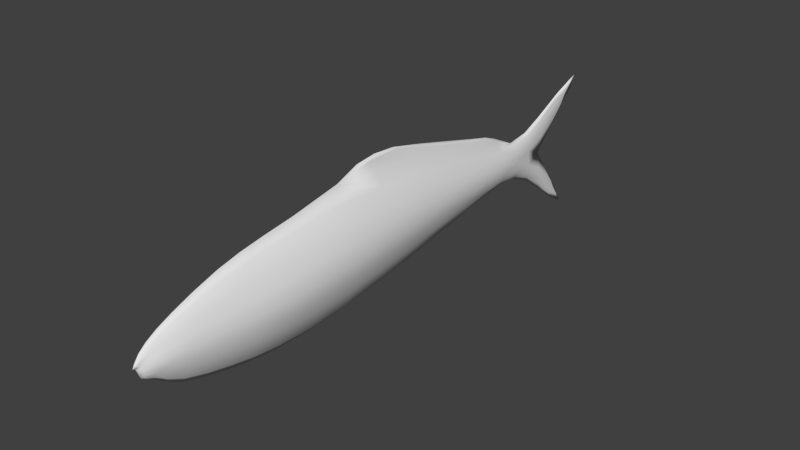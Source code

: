 # Source: ReefFish4.blend  (saved by Blender 3.4.6; exported with 4.5.12 LTS)
import bpy
from mathutils import Matrix  # noqa: F401  (used for matrix-valued properties, if any)

bpy.ops.wm.read_factory_settings(use_empty=True)
scene = bpy.context.scene
scene.name = 'Scene'

# ---- collections
col_collection_1 = bpy.data.collections.new('Collection 1'); scene.collection.children.link(col_collection_1)

# ---- world
world_world = bpy.data.worlds.new('World'); scene.world = world_world
world_world.color = (0.05088, 0.05088, 0.05088)
world_world.use_sun_shadow = False
world_world.sun_shadow_jitter_overblur = 0.0
world_world.cycles.sampling_method = 'NONE'
world_world.cycles.sample_map_resolution = 256

# ---- meshes
me_plane = bpy.data.meshes.new('Plane')
me_plane.from_pydata([(0.8816, 0.8034, 0.1581), (2.453, -0.3694, 0.1064), (3.678, -0.2147, 0.07356), (4.5, -0.3833, 0.04929), (5.183, -0.8899, 0.02499), (5.374, 0.5311, 0.008767), (-0.5385, 0.7783, 0.1396), (-1.482, 0.6592, 0.1086), (-2.178, 0.4909, 0.07911), (-2.729, 0.2955, 0.04809), (-3.007, 0.1391, 0.02152), (-3.009, -0.09374, 0.05749), (-2.729, -0.08014, 0.1512), (-2.178, -0.1177, 0.2344), (-1.482, -0.1463, 0.3158), (-0.5385, -0.1584, 0.3613), (3.67, 0.1536, 0.169), (2.453, 0.2844, 0.2772), (0.8816, -0.09331, 0.3433), (4.455, 0.09144, 0.06615), (0.8816, -0.5869, 0.1366), (-0.5385, -0.6861, 0.1465), (-1.482, -0.6281, 0.1366), (-2.178, -0.5011, 0.1064), (-2.729, -0.3075, 0.06804), (-2.992, -0.1848, 0.02502), (5.18, -0.6169, 0.01874), (4.477, -0.1459, 0.07935), (3.674, -0.02351, 0.1681), (2.453, -0.02272, 0.2646), (4.433, 0.3288, 0.03609), (2.453, 0.5916, 0.1394), (3.666, 0.3306, 0.08673), (-3.027, -0.00269, 0.04861), (-2.729, 0.1077, 0.1312), (-2.178, 0.1866, 0.2071), (-1.482, 0.2565, 0.2878), (-0.5385, 0.3099, 0.3544), (5.621, 0.838, 0.01169), (0.8816, 0.355, 0.3567), (3.695, 0.4673, 0.01633), (2.443, 0.8416, 0.02041), (1.368, 1.136, 0.01089), (0.7946, 1.132, 0.01089), (5.197, 0.682, 0.01169), (5.435, -1.016, 0.02499), (3.348, 0.6209, 0.01633), (-3.087, 0.02267, 0.02152), (0.8816, 0.8034, -0.1581), (2.453, -0.3694, -0.1064), (3.678, -0.2147, -0.07356), (4.5, -0.3833, -0.04929), (5.183, -0.8899, -0.02499), (5.374, 0.5311, -0.008767), (-0.5385, 0.7783, -0.1396), (-1.482, 0.6592, -0.1086), (-2.178, 0.4909, -0.07911), (-2.729, 0.2955, -0.04809), (-3.007, 0.1391, -0.02152), (-3.009, -0.09374, -0.05749), (-2.729, -0.08014, -0.1512), (-2.178, -0.1177, -0.2344), (-1.482, -0.1463, -0.3158), (-0.5385, -0.1584, -0.3613), (3.67, 0.1536, -0.169), (2.453, 0.2844, -0.2772), (0.8816, -0.09331, -0.3433), (4.455, 0.09144, -0.06615), (0.8816, -0.5869, -0.1366), (-0.5385, -0.6861, -0.1465), (-1.482, -0.6281, -0.1366), (-2.178, -0.5011, -0.1064), (-2.729, -0.3075, -0.06804), (-2.992, -0.1848, -0.02502), (5.18, -0.6169, -0.01874), (4.477, -0.1459, -0.07935), (3.674, -0.02351, -0.1681), (2.453, -0.02272, -0.2646), (4.433, 0.3288, -0.03609), (2.453, 0.5916, -0.1394), (3.666, 0.3306, -0.08673), (-3.027, -0.00269, -0.04861), (-2.729, 0.1077, -0.1312), (-2.178, 0.1866, -0.2071), (-1.482, 0.2565, -0.2878), (-0.5385, 0.3099, -0.3544), (5.621, 0.838, -0.01169), (0.8816, 0.355, -0.3567), (3.695, 0.4673, -0.01633), (2.443, 0.8416, -0.02041), (1.368, 1.136, -0.01089), (0.7946, 1.132, -0.01089), (5.197, 0.682, -0.01169), (5.435, -1.016, -0.02499), (3.348, 0.6209, -0.01633), (-3.087, 0.02267, -0.02152), (0.123, -0.6648, 0.144), (0.8816, -0.7215, 0.0), (1.678, 0.7289, 0.1543), (0.8599, 0.9975, 0.05042), (3.139, 0.442, 0.1159), (2.451, 0.7309, 0.06036), (2.453, -0.466, 0.0), (4.082, 0.284, 0.05803), (3.673, 0.4091, 0.03801), (3.679, -0.266, 0.0), (4.782, 0.4623, 0.02071), (4.427, 0.3882, 0.0), (4.505, -0.4427, 0.0), (4.826, -0.3193, 0.04327), (5.358, -0.7967, 0.0), (5.151, -0.5328, 0.0), (5.269, -1.006, 0.0), (5.835, 0.985, 0.0), (5.304, 0.7899, 0.0), (5.367, 0.4699, 0.0), (-1.081, -0.6681, 0.144), (-0.5385, -0.8328, 0.0), (-0.5385, 0.8954, 0.0), (-1.821, -0.5709, 0.1241), (-1.482, -0.7683, 0.0), (-1.482, 0.7599, 0.0), (-2.498, -0.4147, 0.08662), (-2.178, -0.6167, 0.0), (-2.178, 0.5669, 0.0), (-2.888, -0.218, 0.04829), (-2.729, -0.3743, 0.0), (-2.729, 0.3425, 0.0), (-3.031, -0.1822, 0.0), (-2.988, -0.2075, 0.0), (-3.03, 0.1365, 0.0), (0.123, 0.3395, 0.3689), (1.678, -0.04553, 0.3091), (3.141, -0.01775, 0.2156), (4.103, -0.05968, 0.1225), (-1.081, 0.2783, 0.3239), (-1.821, 0.2305, 0.2482), (-2.498, 0.1404, 0.1672), (-2.896, 0.06709, 0.09357), (-3.083, -0.04488, 0.0), (-3.018, -0.04821, 0.05899), (-2.729, 0.01378, 0.1537), (-2.178, 0.03444, 0.2384), (-1.482, 0.0551, 0.3301), (-0.5385, 0.07576, 0.3937), (3.672, 0.06502, 0.1788), (2.453, 0.1309, 0.2937), (0.8816, 0.1309, 0.3817), (4.466, -0.02725, 0.06644), (0.123, -0.1397, 0.3623), (4.851, -0.6161, 0.03731), (5.583, -1.164, 0.0), (-1.081, -0.1578, 0.3444), (-1.821, -0.1306, 0.2783), (-2.498, -0.1025, 0.1901), (-2.892, -0.07053, 0.1097), (-3.057, -0.1135, 0.0), (1.678, -0.4794, 0.1241), (3.142, -0.2752, 0.088), (4.114, -0.2351, 0.06126), (0.8816, -0.3288, 0.2566), (-0.5385, -0.4074, 0.2734), (-1.482, -0.3674, 0.2497), (-2.178, -0.2896, 0.1916), (-2.729, -0.1839, 0.1228), (-3.001, -0.1393, 0.04565), (5.273, -0.8009, 0.02968), (4.488, -0.2646, 0.08145), (3.676, -0.1156, 0.134), (2.453, -0.1862, 0.1991), (1.678, 0.3417, 0.324), (3.14, 0.2121, 0.2232), (4.093, 0.1122, 0.1162), (4.851, 0.1961, 0.0275), (5.667, 0.7561, 0.0), (0.123, 0.8186, 0.1526), (-1.081, 0.7144, 0.1235), (-1.821, 0.5916, 0.09409), (-2.498, 0.3834, 0.06374), (-2.891, 0.2174, 0.03354), (-3.13, -0.009058, 0.0), (4.444, 0.2101, 0.06165), (2.453, 0.438, 0.2231), (3.668, 0.2421, 0.1384), (-3.046, 0.02641, 0.03367), (-2.729, 0.2016, 0.09291), (-2.178, 0.3387, 0.1507), (-1.482, 0.4578, 0.2077), (-0.5385, 0.5441, 0.2632), (5.442, 0.6689, 0.01388), (0.8816, 0.5792, 0.2787), (1.288, 1.18, 0.0), (2.437, 0.8897, 0.0), (3.38, 0.6431, 0.0), (3.019, 0.6903, 0.02143), (3.815, 0.4512, 0.0), (1.824, 1.011, 0.01599), (0.5711, 1.175, 0.0), (1.118, 1.141, 0.01361), (5.42, 0.7444, 0.01461), (5.322, -0.9529, 0.03124), (3.505, 0.5459, 0.02041), (-3.05, 0.07343, 0.0269), (0.123, -0.6648, -0.144), (1.678, 0.7289, -0.1543), (0.8599, 0.9975, -0.05042), (3.139, 0.442, -0.1159), (2.451, 0.7309, -0.06036), (4.082, 0.284, -0.05803), (3.673, 0.4091, -0.03801), (4.782, 0.4623, -0.02071), (4.826, -0.3193, -0.04327), (-1.081, -0.6681, -0.144), (-1.821, -0.5709, -0.1241), (-2.498, -0.4147, -0.08662), (-2.888, -0.218, -0.04829), (0.123, 0.3395, -0.3689), (1.678, -0.04553, -0.3091), (3.141, -0.01775, -0.2156), (4.103, -0.05968, -0.1225), (-1.081, 0.2783, -0.3239), (-1.821, 0.2305, -0.2482), (-2.498, 0.1404, -0.1672), (-2.896, 0.06709, -0.09357), (-3.018, -0.04821, -0.05899), (-2.729, 0.01378, -0.1537), (-2.178, 0.03444, -0.2384), (-1.482, 0.0551, -0.3301), (-0.5385, 0.07576, -0.3937), (3.672, 0.06502, -0.1788), (2.453, 0.1309, -0.2937), (0.8816, 0.1309, -0.3817), (4.466, -0.02725, -0.06644), (0.123, -0.1397, -0.3623), (4.851, -0.6161, -0.03731), (-1.081, -0.1578, -0.3444), (-1.821, -0.1306, -0.2783), (-2.498, -0.1025, -0.1901), (-2.892, -0.07053, -0.1097), (1.678, -0.4794, -0.1241), (3.142, -0.2752, -0.088), (4.114, -0.2351, -0.06126), (0.8816, -0.3288, -0.2566), (-0.5385, -0.4074, -0.2734), (-1.482, -0.3674, -0.2497), (-2.178, -0.2896, -0.1916), (-2.729, -0.1839, -0.1228), (-3.001, -0.1393, -0.04565), (5.273, -0.8009, -0.02968), (4.488, -0.2646, -0.08145), (3.676, -0.1156, -0.134), (2.453, -0.1862, -0.1991), (1.678, 0.3417, -0.324), (3.14, 0.2121, -0.2232), (4.093, 0.1122, -0.1162), (4.851, 0.1961, -0.0275), (0.123, 0.8186, -0.1526), (-1.081, 0.7144, -0.1235), (-1.821, 0.5916, -0.09409), (-2.498, 0.3834, -0.06374), (-2.891, 0.2174, -0.03354), (4.444, 0.2101, -0.06165), (2.453, 0.438, -0.2231), (3.668, 0.2421, -0.1384), (-3.046, 0.02641, -0.03367), (-2.729, 0.2016, -0.09291), (-2.178, 0.3387, -0.1507), (-1.482, 0.4578, -0.2077), (-0.5385, 0.5441, -0.2632), (5.442, 0.6689, -0.01388), (0.8816, 0.5792, -0.2787), (3.019, 0.6903, -0.02143), (1.824, 1.011, -0.01599), (1.118, 1.141, -0.01361), (5.42, 0.7444, -0.01461), (5.322, -0.9529, -0.03124), (3.505, 0.5459, -0.02041), (-3.05, 0.07343, -0.0269), (1.627, 0.9409, 0.04663), (3.189, 0.5495, 0.04941), (0.123, 0.09987, 0.4011), (1.678, 0.1481, 0.3433), (3.14, 0.09718, 0.2373), (4.098, 0.02625, 0.1209), (-1.081, 0.06027, 0.3674), (-1.821, 0.04993, 0.2858), (-2.498, 0.01894, 0.1928), (-2.894, -0.001722, 0.1122), (0.123, -0.3908, 0.2706), (4.907, -0.5211, 0.05777), (-1.081, -0.3944, 0.2661), (-1.821, -0.331, 0.2247), (-2.498, -0.2413, 0.1558), (-2.89, -0.1418, 0.08778), (1.678, -0.2508, 0.2324), (3.141, -0.1396, 0.1639), (4.109, -0.1465, 0.1072), (1.678, 0.5353, 0.2586), (3.139, 0.3271, 0.1803), (4.088, 0.1981, 0.09852), (4.894, 0.3663, 0.03079), (0.123, 0.579, 0.281), (-1.081, 0.4964, 0.2354), (-1.821, 0.4111, 0.1797), (-2.498, 0.2619, 0.1215), (-2.921, 0.1311, 0.05988), (0.123, -0.8076, 0.0), (1.678, -0.5995, 0.0), (0.196, 1.031, 0.0), (1.627, 0.9409, -0.04663), (3.142, -0.3464, 0.0), (3.189, 0.5495, -0.04941), (4.117, -0.2798, 0.0), (4.039, 0.338, 0.0), (4.878, -0.7022, 1.164e-10), (4.803, 0.5464, 1.164e-10), (4.82, -0.07342, 0.0), (5.504, -1.15, 0.0), (5.2, -0.6165, 0.0), (5.665, 0.9278, 0.0), (5.389, 0.5076, 0.0), (-1.081, -0.8142, 0.0), (-1.081, 0.8235, 0.0), (-1.821, -0.7007, 0.0), (-1.821, 0.6819, 0.0), (-2.498, -0.51, 0.0), (-2.498, 0.4441, 0.0), (-2.887, -0.2574, 0.0), (-2.897, 0.2455, 2.328e-10), (-2.997, -0.196, 0.0), (-3.101, 0.04394, 0.0), (0.123, 0.09987, -0.4011), (1.678, 0.1481, -0.3433), (3.14, 0.09718, -0.2373), (4.098, 0.02625, -0.1209), (-1.081, 0.06027, -0.3674), (-1.821, 0.04993, -0.2858), (-2.498, 0.01894, -0.1928), (-2.894, -0.001722, -0.1122), (-3.07, -0.07921, 0.0), (0.123, -0.3908, -0.2706), (4.907, -0.5211, -0.05777), (5.453, -0.9724, 1.164e-10), (-1.081, -0.3944, -0.2661), (-1.821, -0.331, -0.2247), (-2.498, -0.2413, -0.1558), (-2.89, -0.1418, -0.08778), (-3.044, -0.1479, 0.0), (1.678, -0.2508, -0.2324), (3.141, -0.1396, -0.1639), (4.109, -0.1465, -0.1072), (1.678, 0.5353, -0.2586), (3.139, 0.3271, -0.1803), (4.088, 0.1981, -0.09852), (4.894, 0.3663, -0.03079), (5.723, 0.8627, 0.0), (0.123, 0.579, -0.281), (-1.081, 0.4964, -0.2354), (-1.821, 0.4111, -0.1797), (-2.498, 0.2619, -0.1215), (-2.921, 0.1311, -0.05988), (-3.101, -0.01876, 2.328e-10), (0.9087, 1.211, 0.0), (1.816, 1.053, 0.0), (3.007, 0.7374, 0.0), (3.61, 0.5514, 0.0)], [], [(0, 175, 301, 190), (0, 190, 297, 98), (0, 98, 278, 99), (0, 99, 308, 175), (1, 169, 294, 157), (1, 157, 307, 102), (1, 102, 310, 158), (1, 158, 295, 169), (2, 168, 295, 158), (2, 158, 310, 105), (2, 105, 312, 159), (2, 159, 296, 168), (3, 167, 296, 159), (3, 159, 312, 108), (3, 108, 314, 150), (3, 150, 289, 167), (4, 200, 289, 150), (4, 150, 314, 112), (4, 112, 317, 200), (5, 189, 300, 173), (5, 173, 316, 115), (5, 115, 320, 174), (5, 174, 355, 189), (6, 188, 301, 175), (6, 175, 308, 118), (6, 118, 322, 176), (6, 176, 302, 188), (7, 187, 302, 176), (7, 176, 322, 121), (7, 121, 324, 177), (7, 177, 303, 187), (8, 186, 303, 177), (8, 177, 324, 124), (8, 124, 326, 178), (8, 178, 304, 186), (9, 185, 304, 178), (9, 178, 326, 127), (9, 127, 328, 179), (9, 179, 305, 185), (10, 202, 305, 179), (10, 179, 328, 130), (10, 130, 330, 202), (11, 165, 293, 155), (11, 155, 287, 140), (11, 140, 339, 156), (11, 156, 347, 165), (12, 164, 292, 154), (12, 154, 286, 141), (12, 141, 287, 155), (12, 155, 293, 164), (13, 163, 291, 153), (13, 153, 285, 142), (13, 142, 286, 154), (13, 154, 292, 163), (14, 162, 290, 152), (14, 152, 284, 143), (14, 143, 285, 153), (14, 153, 291, 162), (15, 161, 288, 149), (15, 149, 280, 144), (15, 144, 284, 152), (15, 152, 290, 161), (16, 183, 298, 171), (16, 171, 282, 145), (16, 145, 283, 172), (16, 172, 299, 183), (17, 182, 297, 170), (17, 170, 281, 146), (17, 146, 282, 171), (17, 171, 298, 182), (18, 149, 288, 160), (18, 160, 294, 132), (18, 132, 281, 147), (18, 147, 280, 149), (19, 181, 299, 172), (19, 172, 283, 148), (19, 148, 316, 173), (19, 173, 300, 181), (20, 96, 306, 97), (20, 97, 307, 157), (20, 157, 294, 160), (20, 160, 288, 96), (21, 117, 306, 96), (21, 96, 288, 161), (21, 161, 290, 116), (21, 116, 321, 117), (22, 120, 321, 116), (22, 116, 290, 162), (22, 162, 291, 119), (22, 119, 323, 120), (23, 123, 323, 119), (23, 119, 291, 163), (23, 163, 292, 122), (23, 122, 325, 123), (24, 126, 325, 122), (24, 122, 292, 164), (24, 164, 293, 125), (24, 125, 327, 126), (25, 129, 327, 125), (25, 125, 293, 165), (25, 165, 347, 128), (25, 128, 329, 129), (26, 111, 316, 109), (26, 109, 289, 166), (26, 166, 342, 110), (26, 110, 318, 111), (27, 148, 283, 134), (27, 134, 296, 167), (27, 167, 289, 109), (27, 109, 316, 148), (28, 145, 282, 133), (28, 133, 295, 168), (28, 168, 296, 134), (28, 134, 283, 145), (29, 146, 281, 132), (29, 132, 294, 169), (29, 169, 295, 133), (29, 133, 282, 146), (30, 107, 313, 103), (30, 103, 299, 181), (30, 181, 300, 106), (30, 106, 315, 107), (31, 101, 278, 98), (31, 98, 297, 182), (31, 182, 298, 100), (31, 100, 279, 101), (32, 104, 279, 100), (32, 100, 298, 183), (32, 183, 299, 103), (32, 103, 313, 104), (33, 140, 287, 138), (33, 138, 305, 184), (33, 184, 361, 139), (33, 139, 339, 140), (34, 141, 286, 137), (34, 137, 304, 185), (34, 185, 305, 138), (34, 138, 287, 141), (35, 142, 285, 136), (35, 136, 303, 186), (35, 186, 304, 137), (35, 137, 286, 142), (36, 143, 284, 135), (36, 135, 302, 187), (36, 187, 303, 136), (36, 136, 285, 143), (37, 144, 280, 131), (37, 131, 301, 188), (37, 188, 302, 135), (37, 135, 284, 144), (38, 199, 300, 189), (38, 189, 355, 113), (38, 113, 319, 199), (39, 131, 280, 147), (39, 147, 281, 170), (39, 170, 297, 190), (39, 190, 301, 131), (40, 201, 279, 104), (40, 104, 313, 195), (40, 195, 365, 201), (41, 196, 278, 101), (41, 101, 279, 194), (41, 194, 364, 192), (41, 192, 363, 196), (42, 198, 278, 196), (42, 196, 363, 191), (42, 191, 362, 198), (43, 197, 308, 99), (43, 99, 278, 198), (43, 198, 362, 197), (44, 114, 315, 106), (44, 106, 300, 199), (44, 199, 319, 114), (45, 151, 342, 166), (45, 166, 289, 200), (45, 200, 317, 151), (46, 193, 364, 194), (46, 194, 279, 201), (46, 201, 365, 193), (47, 180, 361, 184), (47, 184, 305, 202), (47, 202, 330, 180), (48, 270, 356, 256), (48, 256, 308, 205), (48, 205, 309, 204), (48, 204, 351, 270), (49, 239, 348, 251), (49, 251, 349, 240), (49, 240, 310, 102), (49, 102, 307, 239), (50, 240, 349, 250), (50, 250, 350, 241), (50, 241, 312, 105), (50, 105, 310, 240), (51, 241, 350, 249), (51, 249, 341, 234), (51, 234, 314, 108), (51, 108, 312, 241), (52, 234, 341, 275), (52, 275, 317, 112), (52, 112, 314, 234), (53, 255, 354, 269), (53, 269, 355, 174), (53, 174, 320, 115), (53, 115, 316, 255), (54, 256, 356, 268), (54, 268, 357, 257), (54, 257, 322, 118), (54, 118, 308, 256), (55, 257, 357, 267), (55, 267, 358, 258), (55, 258, 324, 121), (55, 121, 322, 257), (56, 258, 358, 266), (56, 266, 359, 259), (56, 259, 326, 124), (56, 124, 324, 258), (57, 259, 359, 265), (57, 265, 360, 260), (57, 260, 328, 127), (57, 127, 326, 259), (58, 260, 360, 277), (58, 277, 330, 130), (58, 130, 328, 260), (59, 238, 346, 247), (59, 247, 347, 156), (59, 156, 339, 224), (59, 224, 338, 238), (60, 237, 345, 246), (60, 246, 346, 238), (60, 238, 338, 225), (60, 225, 337, 237), (61, 236, 344, 245), (61, 245, 345, 237), (61, 237, 337, 226), (61, 226, 336, 236), (62, 235, 343, 244), (62, 244, 344, 236), (62, 236, 336, 227), (62, 227, 335, 235), (63, 233, 340, 243), (63, 243, 343, 235), (63, 235, 335, 228), (63, 228, 331, 233), (64, 253, 352, 263), (64, 263, 353, 254), (64, 254, 334, 229), (64, 229, 333, 253), (65, 252, 351, 262), (65, 262, 352, 253), (65, 253, 333, 230), (65, 230, 332, 252), (66, 242, 340, 233), (66, 233, 331, 231), (66, 231, 332, 217), (66, 217, 348, 242), (67, 254, 353, 261), (67, 261, 354, 255), (67, 255, 316, 232), (67, 232, 334, 254), (68, 97, 306, 203), (68, 203, 340, 242), (68, 242, 348, 239), (68, 239, 307, 97), (69, 203, 306, 117), (69, 117, 321, 212), (69, 212, 343, 243), (69, 243, 340, 203), (70, 212, 321, 120), (70, 120, 323, 213), (70, 213, 344, 244), (70, 244, 343, 212), (71, 213, 323, 123), (71, 123, 325, 214), (71, 214, 345, 245), (71, 245, 344, 213), (72, 214, 325, 126), (72, 126, 327, 215), (72, 215, 346, 246), (72, 246, 345, 214), (73, 215, 327, 129), (73, 129, 329, 128), (73, 128, 347, 247), (73, 247, 346, 215), (74, 211, 316, 111), (74, 111, 318, 110), (74, 110, 342, 248), (74, 248, 341, 211), (75, 219, 334, 232), (75, 232, 316, 211), (75, 211, 341, 249), (75, 249, 350, 219), (76, 218, 333, 229), (76, 229, 334, 219), (76, 219, 350, 250), (76, 250, 349, 218), (77, 217, 332, 230), (77, 230, 333, 218), (77, 218, 349, 251), (77, 251, 348, 217), (78, 208, 313, 107), (78, 107, 315, 210), (78, 210, 354, 261), (78, 261, 353, 208), (79, 204, 309, 207), (79, 207, 311, 206), (79, 206, 352, 262), (79, 262, 351, 204), (80, 206, 311, 209), (80, 209, 313, 208), (80, 208, 353, 263), (80, 263, 352, 206), (81, 223, 338, 224), (81, 224, 339, 139), (81, 139, 361, 264), (81, 264, 360, 223), (82, 222, 337, 225), (82, 225, 338, 223), (82, 223, 360, 265), (82, 265, 359, 222), (83, 221, 336, 226), (83, 226, 337, 222), (83, 222, 359, 266), (83, 266, 358, 221), (84, 220, 335, 227), (84, 227, 336, 221), (84, 221, 358, 267), (84, 267, 357, 220), (85, 216, 331, 228), (85, 228, 335, 220), (85, 220, 357, 268), (85, 268, 356, 216), (86, 269, 354, 274), (86, 274, 319, 113), (86, 113, 355, 269), (87, 231, 331, 216), (87, 216, 356, 270), (87, 270, 351, 252), (87, 252, 332, 231), (88, 209, 311, 276), (88, 276, 365, 195), (88, 195, 313, 209), (89, 207, 309, 272), (89, 272, 363, 192), (89, 192, 364, 271), (89, 271, 311, 207), (90, 272, 309, 273), (90, 273, 362, 191), (90, 191, 363, 272), (91, 205, 308, 197), (91, 197, 362, 273), (91, 273, 309, 205), (92, 210, 315, 114), (92, 114, 319, 274), (92, 274, 354, 210), (93, 248, 342, 151), (93, 151, 317, 275), (93, 275, 341, 248), (94, 271, 364, 193), (94, 193, 365, 276), (94, 276, 311, 271), (95, 264, 361, 180), (95, 180, 330, 277), (95, 277, 360, 264)])
me_plane.polygons.foreach_set('use_smooth', [True] * 364)
_uv = me_plane.uv_layers.new(name='UVMap')
_uv.uv.foreach_set('vector', [0.4254, 0.6863, 0.3532, 0.6852, 0.3544, 0.6593, 0.4262, 0.662, 0.4254, 0.6863, 0.4262, 0.662, 0.502, 0.6609, 0.5015, 0.6821, 0.4254, 0.6863, 0.5015, 0.6821, 0.4962, 0.7051, 0.4226, 0.7077, 0.4254, 0.6863, 0.4226, 0.7077, 0.3389, 0.716, 0.3532, 0.6852, 0.581, 0.5723, 0.5794, 0.592, 0.5058, 0.5821, 0.5074, 0.5579, 0.581, 0.5723, 0.5074, 0.5579, 0.5093, 0.5321, 0.5827, 0.5512, 0.581, 0.5723, 0.5827, 0.5512, 0.6479, 0.5692, 0.6465, 0.5852, 0.581, 0.5723, 0.6465, 0.5852, 0.6451, 0.6001, 0.5794, 0.592, 0.6977, 0.5943, 0.6966, 0.6057, 0.6451, 0.6001, 0.6465, 0.5852, 0.6977, 0.5943, 0.6465, 0.5852, 0.6479, 0.5692, 0.6989, 0.5822, 0.6977, 0.5943, 0.6989, 0.5822, 0.7414, 0.5851, 0.7401, 0.5957, 0.6977, 0.5943, 0.7401, 0.5957, 0.7388, 0.6057, 0.6966, 0.6057, 0.7788, 0.5852, 0.7766, 0.5974, 0.7388, 0.6057, 0.7401, 0.5957, 0.7788, 0.5852, 0.7401, 0.5957, 0.7414, 0.5851, 0.781, 0.5726, 0.7788, 0.5852, 0.781, 0.5726, 0.8217, 0.5505, 0.8148, 0.5668, 0.7788, 0.5852, 0.8148, 0.5668, 0.8193, 0.5769, 0.7766, 0.5974, 0.8491, 0.5447, 0.8629, 0.5405, 0.8193, 0.5769, 0.8148, 0.5668, 0.8491, 0.5447, 0.8148, 0.5668, 0.8217, 0.5505, 0.8676, 0.5245, 0.8491, 0.5447, 0.8676, 0.5245, 0.9012, 0.5072, 0.8629, 0.5405, 0.8574, 0.6796, 0.863, 0.6931, 0.8121, 0.6612, 0.8089, 0.6445, 0.8574, 0.6796, 0.8089, 0.6445, 0.8274, 0.6222, 0.857, 0.6679, 0.8574, 0.6796, 0.857, 0.6679, 0.9073, 0.7185, 0.9111, 0.7259, 0.8574, 0.6796, 0.9111, 0.7259, 0.9148, 0.7332, 0.863, 0.6931, 0.2904, 0.6789, 0.292, 0.6537, 0.3544, 0.6593, 0.3532, 0.6852, 0.2904, 0.6789, 0.3532, 0.6852, 0.3389, 0.716, 0.2887, 0.7048, 0.2904, 0.6789, 0.2887, 0.7048, 0.2371, 0.6946, 0.239, 0.6707, 0.2904, 0.6789, 0.239, 0.6707, 0.2408, 0.6473, 0.292, 0.6537, 0.2008, 0.6635, 0.2027, 0.642, 0.2408, 0.6473, 0.239, 0.6707, 0.2008, 0.6635, 0.239, 0.6707, 0.2371, 0.6946, 0.1988, 0.6854, 0.2008, 0.6635, 0.1988, 0.6854, 0.1666, 0.6746, 0.1686, 0.6551, 0.2008, 0.6635, 0.1686, 0.6551, 0.1705, 0.636, 0.2027, 0.642, 0.1349, 0.6435, 0.1367, 0.6274, 0.1705, 0.636, 0.1686, 0.6551, 0.1349, 0.6435, 0.1686, 0.6551, 0.1666, 0.6746, 0.133, 0.6599, 0.1349, 0.6435, 0.133, 0.6599, 0.103, 0.6444, 0.1047, 0.6313, 0.1349, 0.6435, 0.1047, 0.6313, 0.1063, 0.6184, 0.1367, 0.6274, 0.08303, 0.6215, 0.08444, 0.6116, 0.1063, 0.6184, 0.1047, 0.6313, 0.08303, 0.6215, 0.1047, 0.6313, 0.103, 0.6444, 0.08155, 0.6315, 0.08303, 0.6215, 0.08155, 0.6315, 0.06563, 0.6189, 0.06781, 0.613, 0.08303, 0.6215, 0.06781, 0.613, 0.06616, 0.6039, 0.08444, 0.6116, 0.0571, 0.6047, 0.05356, 0.5979, 0.06616, 0.6039, 0.06781, 0.613, 0.0571, 0.6047, 0.06781, 0.613, 0.06563, 0.6189, 0.05226, 0.6043, 0.0571, 0.6047, 0.05226, 0.6043, 0.04362, 0.5919, 0.05356, 0.5979, 0.05873, 0.5812, 0.05927, 0.5767, 0.07078, 0.5768, 0.07098, 0.5839, 0.05873, 0.5812, 0.07098, 0.5839, 0.07061, 0.5905, 0.05786, 0.5857, 0.05873, 0.5812, 0.05786, 0.5857, 0.04673, 0.5794, 0.04831, 0.5771, 0.05873, 0.5812, 0.04831, 0.5771, 0.04991, 0.5747, 0.05927, 0.5767, 0.08691, 0.5836, 0.08663, 0.5733, 0.1089, 0.5685, 0.109, 0.5823, 0.08691, 0.5836, 0.109, 0.5823, 0.1086, 0.5941, 0.08662, 0.5927, 0.08691, 0.5836, 0.08662, 0.5927, 0.07061, 0.5905, 0.07098, 0.5839, 0.08691, 0.5836, 0.07098, 0.5839, 0.07078, 0.5768, 0.08663, 0.5733, 0.1397, 0.582, 0.1398, 0.5649, 0.174, 0.562, 0.1739, 0.582, 0.1397, 0.582, 0.1739, 0.582, 0.1733, 0.5996, 0.1392, 0.5968, 0.1397, 0.582, 0.1392, 0.5968, 0.1086, 0.5941, 0.109, 0.5823, 0.1397, 0.582, 0.109, 0.5823, 0.1089, 0.5685, 0.1398, 0.5649, 0.2062, 0.5817, 0.2065, 0.5596, 0.2447, 0.5582, 0.2442, 0.5819, 0.2062, 0.5817, 0.2442, 0.5819, 0.2435, 0.6033, 0.2056, 0.6013, 0.2062, 0.5817, 0.2056, 0.6013, 0.1733, 0.5996, 0.1739, 0.582, 0.2062, 0.5817, 0.1739, 0.582, 0.174, 0.562, 0.2065, 0.5596, 0.2953, 0.5837, 0.2961, 0.5586, 0.3586, 0.5624, 0.3575, 0.5878, 0.2953, 0.5837, 0.3575, 0.5878, 0.3565, 0.6114, 0.2944, 0.6067, 0.2953, 0.5837, 0.2944, 0.6067, 0.2435, 0.6033, 0.2442, 0.5819, 0.2953, 0.5837, 0.2442, 0.5819, 0.2447, 0.5582, 0.2961, 0.5586, 0.6942, 0.633, 0.6938, 0.6422, 0.6424, 0.6478, 0.6426, 0.6359, 0.6942, 0.633, 0.6426, 0.6359, 0.6431, 0.6245, 0.6948, 0.6242, 0.6942, 0.633, 0.6948, 0.6242, 0.7365, 0.623, 0.7355, 0.6313, 0.6942, 0.633, 0.7355, 0.6313, 0.7347, 0.6401, 0.6938, 0.6422, 0.5766, 0.6394, 0.5762, 0.6551, 0.502, 0.6609, 0.5025, 0.6413, 0.5766, 0.6394, 0.5025, 0.6413, 0.5033, 0.6223, 0.5772, 0.6242, 0.5766, 0.6394, 0.5772, 0.6242, 0.6431, 0.6245, 0.6426, 0.6359, 0.5766, 0.6394, 0.6426, 0.6359, 0.6424, 0.6478, 0.5762, 0.6551, 0.429, 0.5951, 0.3575, 0.5878, 0.3586, 0.5624, 0.4303, 0.5712, 0.429, 0.5951, 0.4303, 0.5712, 0.5058, 0.5821, 0.5044, 0.603, 0.429, 0.5951, 0.5044, 0.603, 0.5033, 0.6223, 0.428, 0.6173, 0.429, 0.5951, 0.428, 0.6173, 0.3565, 0.6114, 0.3575, 0.5878, 0.7711, 0.6318, 0.7693, 0.6434, 0.7347, 0.6401, 0.7355, 0.6313, 0.7711, 0.6318, 0.7355, 0.6313, 0.7365, 0.623, 0.7729, 0.6205, 0.7711, 0.6318, 0.7729, 0.6205, 0.8274, 0.6222, 0.8089, 0.6445, 0.7711, 0.6318, 0.8089, 0.6445, 0.8121, 0.6612, 0.7693, 0.6434, 0.4319, 0.5441, 0.3598, 0.5336, 0.3612, 0.5032, 0.4336, 0.5153, 0.4319, 0.5441, 0.4336, 0.5153, 0.5093, 0.5321, 0.5074, 0.5579, 0.4319, 0.5441, 0.5074, 0.5579, 0.5058, 0.5821, 0.4303, 0.5712, 0.4319, 0.5441, 0.4303, 0.5712, 0.3586, 0.5624, 0.3598, 0.5336, 0.2969, 0.5294, 0.2978, 0.4981, 0.3612, 0.5032, 0.3598, 0.5336, 0.2969, 0.5294, 0.3598, 0.5336, 0.3586, 0.5624, 0.2961, 0.5586, 0.2969, 0.5294, 0.2961, 0.5586, 0.2447, 0.5582, 0.2452, 0.5295, 0.2969, 0.5294, 0.2452, 0.5295, 0.2456, 0.4984, 0.2978, 0.4981, 0.2067, 0.5322, 0.2067, 0.5023, 0.2456, 0.4984, 0.2452, 0.5295, 0.2067, 0.5322, 0.2452, 0.5295, 0.2447, 0.5582, 0.2065, 0.5596, 0.2067, 0.5322, 0.2065, 0.5596, 0.174, 0.562, 0.1739, 0.5369, 0.2067, 0.5322, 0.1739, 0.5369, 0.1737, 0.5093, 0.2067, 0.5023, 0.1395, 0.5429, 0.1389, 0.5184, 0.1737, 0.5093, 0.1739, 0.5369, 0.1395, 0.5429, 0.1739, 0.5369, 0.174, 0.562, 0.1398, 0.5649, 0.1395, 0.5429, 0.1398, 0.5649, 0.1089, 0.5685, 0.1084, 0.5505, 0.1395, 0.5429, 0.1084, 0.5505, 0.1076, 0.5304, 0.1389, 0.5184, 0.08582, 0.5602, 0.08473, 0.5458, 0.1076, 0.5304, 0.1084, 0.5505, 0.08582, 0.5602, 0.1084, 0.5505, 0.1089, 0.5685, 0.08663, 0.5733, 0.08582, 0.5602, 0.08663, 0.5733, 0.07078, 0.5768, 0.07008, 0.5685, 0.08582, 0.5602, 0.07008, 0.5685, 0.06912, 0.5596, 0.08473, 0.5458, 0.05951, 0.5717, 0.0596, 0.5666, 0.06912, 0.5596, 0.07008, 0.5685, 0.05951, 0.5717, 0.07008, 0.5685, 0.07078, 0.5768, 0.05927, 0.5767, 0.05951, 0.5717, 0.05927, 0.5767, 0.04991, 0.5747, 0.05152, 0.5724, 0.05951, 0.5717, 0.05152, 0.5724, 0.05313, 0.5701, 0.0596, 0.5666, 0.8464, 0.5709, 0.8396, 0.5863, 0.8274, 0.6222, 0.81, 0.5956, 0.8464, 0.5709, 0.81, 0.5956, 0.8193, 0.5769, 0.8568, 0.5544, 0.8464, 0.5709, 0.8568, 0.5544, 0.8944, 0.5259, 0.8835, 0.5406, 0.8464, 0.5709, 0.8835, 0.5406, 0.8727, 0.5553, 0.8396, 0.5863, 0.7747, 0.6091, 0.7729, 0.6205, 0.7365, 0.623, 0.7376, 0.6146, 0.7747, 0.6091, 0.7376, 0.6146, 0.7388, 0.6057, 0.7766, 0.5974, 0.7747, 0.6091, 0.7766, 0.5974, 0.8193, 0.5769, 0.81, 0.5956, 0.7747, 0.6091, 0.81, 0.5956, 0.8274, 0.6222, 0.7729, 0.6205, 0.6956, 0.6153, 0.6948, 0.6242, 0.6431, 0.6245, 0.644, 0.6129, 0.6956, 0.6153, 0.644, 0.6129, 0.6451, 0.6001, 0.6966, 0.6057, 0.6956, 0.6153, 0.6966, 0.6057, 0.7388, 0.6057, 0.7376, 0.6146, 0.6956, 0.6153, 0.7376, 0.6146, 0.7365, 0.623, 0.6948, 0.6242, 0.5782, 0.6089, 0.5772, 0.6242, 0.5033, 0.6223, 0.5044, 0.603, 0.5782, 0.6089, 0.5044, 0.603, 0.5058, 0.5821, 0.5794, 0.592, 0.5782, 0.6089, 0.5794, 0.592, 0.6451, 0.6001, 0.644, 0.6129, 0.5782, 0.6089, 0.644, 0.6129, 0.6431, 0.6245, 0.5772, 0.6242, 0.7678, 0.6556, 0.7664, 0.668, 0.74, 0.6603, 0.734, 0.6496, 0.7678, 0.6556, 0.734, 0.6496, 0.7347, 0.6401, 0.7693, 0.6434, 0.7678, 0.6556, 0.7693, 0.6434, 0.8121, 0.6612, 0.801, 0.6701, 0.7678, 0.6556, 0.801, 0.6701, 0.8043, 0.6868, 0.7664, 0.668, 0.5761, 0.672, 0.5757, 0.6874, 0.4962, 0.7051, 0.5015, 0.6821, 0.5761, 0.672, 0.5015, 0.6821, 0.502, 0.6609, 0.5762, 0.6551, 0.5761, 0.672, 0.5762, 0.6551, 0.6424, 0.6478, 0.6424, 0.6605, 0.5761, 0.672, 0.6424, 0.6605, 0.6472, 0.6728, 0.5757, 0.6874, 0.6936, 0.6522, 0.6943, 0.6612, 0.6472, 0.6728, 0.6424, 0.6605, 0.6936, 0.6522, 0.6424, 0.6605, 0.6424, 0.6478, 0.6938, 0.6422, 0.6936, 0.6522, 0.6938, 0.6422, 0.7347, 0.6401, 0.734, 0.6496, 0.6936, 0.6522, 0.734, 0.6496, 0.74, 0.6603, 0.6943, 0.6612, 0.05661, 0.5902, 0.05786, 0.5857, 0.07061, 0.5905, 0.06962, 0.5974, 0.05661, 0.5902, 0.06962, 0.5974, 0.06616, 0.6039, 0.05429, 0.5932, 0.05661, 0.5902, 0.05429, 0.5932, 0.04355, 0.5841, 0.04516, 0.5818, 0.05661, 0.5902, 0.04516, 0.5818, 0.04673, 0.5794, 0.05786, 0.5857, 0.08572, 0.602, 0.08662, 0.5927, 0.1086, 0.5941, 0.1076, 0.6061, 0.08572, 0.602, 0.1076, 0.6061, 0.1063, 0.6184, 0.08444, 0.6116, 0.08572, 0.602, 0.08444, 0.6116, 0.06616, 0.6039, 0.06962, 0.5974, 0.08572, 0.602, 0.06962, 0.5974, 0.07061, 0.5905, 0.08662, 0.5927, 0.1381, 0.6119, 0.1392, 0.5968, 0.1733, 0.5996, 0.1721, 0.6176, 0.1381, 0.6119, 0.1721, 0.6176, 0.1705, 0.636, 0.1367, 0.6274, 0.1381, 0.6119, 0.1367, 0.6274, 0.1063, 0.6184, 0.1076, 0.6061, 0.1381, 0.6119, 0.1076, 0.6061, 0.1086, 0.5941, 0.1392, 0.5968, 0.2044, 0.6214, 0.2056, 0.6013, 0.2435, 0.6033, 0.2423, 0.6249, 0.2044, 0.6214, 0.2423, 0.6249, 0.2408, 0.6473, 0.2027, 0.642, 0.2044, 0.6214, 0.2027, 0.642, 0.1705, 0.636, 0.1721, 0.6176, 0.2044, 0.6214, 0.1721, 0.6176, 0.1733, 0.5996, 0.2056, 0.6013, 0.2933, 0.6298, 0.2944, 0.6067, 0.3565, 0.6114, 0.3555, 0.635, 0.2933, 0.6298, 0.3555, 0.635, 0.3544, 0.6593, 0.292, 0.6537, 0.2933, 0.6298, 0.292, 0.6537, 0.2408, 0.6473, 0.2423, 0.6249, 0.2933, 0.6298, 0.2423, 0.6249, 0.2435, 0.6033, 0.2944, 0.6067, 0.8793, 0.7102, 0.8605, 0.7002, 0.8121, 0.6612, 0.863, 0.6931, 0.8793, 0.7102, 0.863, 0.6931, 0.9148, 0.7332, 0.9186, 0.7406, 0.8793, 0.7102, 0.9186, 0.7406, 0.9056, 0.7379, 0.8605, 0.7002, 0.427, 0.6393, 0.3555, 0.635, 0.3565, 0.6114, 0.428, 0.6173, 0.427, 0.6393, 0.428, 0.6173, 0.5033, 0.6223, 0.5025, 0.6413, 0.427, 0.6393, 0.5025, 0.6413, 0.502, 0.6609, 0.4262, 0.662, 0.427, 0.6393, 0.4262, 0.662, 0.3544, 0.6593, 0.3555, 0.635, 0.6964, 0.6674, 0.6777, 0.6741, 0.6472, 0.6728, 0.6943, 0.6612, 0.6964, 0.6674, 0.6943, 0.6612, 0.74, 0.6603, 0.7195, 0.6654, 0.6964, 0.6674, 0.7195, 0.6654, 0.698, 0.6762, 0.6777, 0.6741, 0.5748, 0.6988, 0.5149, 0.7131, 0.4962, 0.7051, 0.5757, 0.6874, 0.5748, 0.6988, 0.5757, 0.6874, 0.6472, 0.6728, 0.6305, 0.6862, 0.5748, 0.6988, 0.6305, 0.6862, 0.628, 0.6954, 0.5734, 0.7082, 0.5748, 0.6988, 0.5734, 0.7082, 0.5131, 0.7212, 0.5149, 0.7131, 0.4708, 0.7235, 0.4468, 0.7232, 0.4962, 0.7051, 0.5149, 0.7131, 0.4708, 0.7235, 0.5149, 0.7131, 0.5131, 0.7212, 0.4552, 0.7315, 0.4708, 0.7235, 0.4552, 0.7315, 0.4062, 0.7352, 0.4468, 0.7232, 0.4159, 0.7212, 0.3728, 0.7281, 0.3389, 0.716, 0.4226, 0.7077, 0.4159, 0.7212, 0.4226, 0.7077, 0.4962, 0.7051, 0.4468, 0.7232, 0.4159, 0.7212, 0.4468, 0.7232, 0.4062, 0.7352, 0.3728, 0.7281, 0.8396, 0.6932, 0.8591, 0.715, 0.8043, 0.6868, 0.801, 0.6701, 0.8396, 0.6932, 0.801, 0.6701, 0.8121, 0.6612, 0.8605, 0.7002, 0.8396, 0.6932, 0.8605, 0.7002, 0.9056, 0.7379, 0.8591, 0.715, 0.8742, 0.5358, 0.9052, 0.5112, 0.8944, 0.5259, 0.8568, 0.5544, 0.8742, 0.5358, 0.8568, 0.5544, 0.8193, 0.5769, 0.8629, 0.5405, 0.8742, 0.5358, 0.8629, 0.5405, 0.9012, 0.5072, 0.9052, 0.5112, 0.6623, 0.6808, 0.6685, 0.6855, 0.628, 0.6954, 0.6305, 0.6862, 0.6623, 0.6808, 0.6305, 0.6862, 0.6472, 0.6728, 0.6777, 0.6741, 0.6623, 0.6808, 0.6777, 0.6741, 0.698, 0.6762, 0.6685, 0.6855, 0.05018, 0.5928, 0.04188, 0.5863, 0.04355, 0.5841, 0.05429, 0.5932, 0.05018, 0.5928, 0.05429, 0.5932, 0.06616, 0.6039, 0.05356, 0.5979, 0.05018, 0.5928, 0.05356, 0.5979, 0.04362, 0.5919, 0.04188, 0.5863, 0.4433, 0.1006, 0.4438, 0.1249, 0.372, 0.1266, 0.3711, 0.1007, 0.4433, 0.1006, 0.3711, 0.1007, 0.3573, 0.06964, 0.4408, 0.07919, 0.4433, 0.1006, 0.4408, 0.07919, 0.5143, 0.08283, 0.5194, 0.1059, 0.4433, 0.1006, 0.5194, 0.1059, 0.5195, 0.1271, 0.4438, 0.1249, 0.5973, 0.2168, 0.5235, 0.2302, 0.5222, 0.206, 0.596, 0.1971, 0.5973, 0.2168, 0.596, 0.1971, 0.6618, 0.1898, 0.663, 0.2048, 0.5973, 0.2168, 0.663, 0.2048, 0.6642, 0.2209, 0.5987, 0.2379, 0.5973, 0.2168, 0.5987, 0.2379, 0.525, 0.256, 0.5235, 0.2302, 0.7143, 0.1964, 0.663, 0.2048, 0.6618, 0.1898, 0.7134, 0.1851, 0.7143, 0.1964, 0.7134, 0.1851, 0.7556, 0.1856, 0.7567, 0.1957, 0.7143, 0.1964, 0.7567, 0.1957, 0.7579, 0.2063, 0.7154, 0.2086, 0.7143, 0.1964, 0.7154, 0.2086, 0.6642, 0.2209, 0.663, 0.2048, 0.7952, 0.2067, 0.7567, 0.1957, 0.7556, 0.1856, 0.7933, 0.1945, 0.7952, 0.2067, 0.7933, 0.1945, 0.8356, 0.2156, 0.831, 0.2256, 0.7952, 0.2067, 0.831, 0.2256, 0.8377, 0.2419, 0.7973, 0.2193, 0.7952, 0.2067, 0.7973, 0.2193, 0.7579, 0.2063, 0.7567, 0.1957, 0.865, 0.2482, 0.831, 0.2256, 0.8356, 0.2156, 0.8787, 0.2526, 0.865, 0.2482, 0.8787, 0.2526, 0.9166, 0.2864, 0.8832, 0.2686, 0.865, 0.2482, 0.8832, 0.2686, 0.8377, 0.2419, 0.831, 0.2256, 0.8751, 0.1134, 0.8262, 0.1478, 0.8297, 0.1312, 0.881, 0.09996, 0.8751, 0.1134, 0.881, 0.09996, 0.9334, 0.06059, 0.9295, 0.06792, 0.8751, 0.1134, 0.9295, 0.06792, 0.9257, 0.07525, 0.8746, 0.1251, 0.8751, 0.1134, 0.8746, 0.1251, 0.8444, 0.1704, 0.8262, 0.1478, 0.3082, 0.1061, 0.3711, 0.1007, 0.372, 0.1266, 0.3095, 0.1313, 0.3082, 0.1061, 0.3095, 0.1313, 0.2582, 0.137, 0.2567, 0.1136, 0.3082, 0.1061, 0.2567, 0.1136, 0.2551, 0.08967, 0.3069, 0.08014, 0.3082, 0.1061, 0.3069, 0.08014, 0.3573, 0.06964, 0.3711, 0.1007, 0.2185, 0.1202, 0.2567, 0.1136, 0.2582, 0.137, 0.22, 0.1417, 0.2185, 0.1202, 0.22, 0.1417, 0.1877, 0.1473, 0.1861, 0.1281, 0.2185, 0.1202, 0.1861, 0.1281, 0.1844, 0.1086, 0.2168, 0.09834, 0.2185, 0.1202, 0.2168, 0.09834, 0.2551, 0.08967, 0.2567, 0.1136, 0.1523, 0.1393, 0.1861, 0.1281, 0.1877, 0.1473, 0.1538, 0.1554, 0.1523, 0.1393, 0.1538, 0.1554, 0.1233, 0.164, 0.1219, 0.1511, 0.1523, 0.1393, 0.1219, 0.1511, 0.1204, 0.138, 0.1506, 0.1229, 0.1523, 0.1393, 0.1506, 0.1229, 0.1844, 0.1086, 0.1861, 0.1281, 0.1001, 0.1606, 0.1219, 0.1511, 0.1233, 0.164, 0.1014, 0.1705, 0.1001, 0.1606, 0.1014, 0.1705, 0.08296, 0.1779, 0.08474, 0.1689, 0.1001, 0.1606, 0.08474, 0.1689, 0.08264, 0.1629, 0.09874, 0.1505, 0.1001, 0.1606, 0.09874, 0.1505, 0.1204, 0.138, 0.1219, 0.1511, 0.07391, 0.1769, 0.08474, 0.1689, 0.08296, 0.1779, 0.07027, 0.1837, 0.07391, 0.1769, 0.07027, 0.1837, 0.06025, 0.1896, 0.06906, 0.1774, 0.07391, 0.1769, 0.06906, 0.1774, 0.08264, 0.1629, 0.08474, 0.1689, 0.07521, 0.2005, 0.0875, 0.198, 0.0872, 0.2051, 0.07568, 0.2051, 0.07521, 0.2005, 0.07568, 0.2051, 0.0663, 0.2069, 0.06474, 0.2045, 0.07521, 0.2005, 0.06474, 0.2045, 0.06318, 0.2021, 0.0744, 0.196, 0.07521, 0.2005, 0.0744, 0.196, 0.08722, 0.1913, 0.0875, 0.198, 0.1034, 0.1985, 0.1255, 0.2001, 0.1252, 0.2139, 0.103, 0.2088, 0.1034, 0.1985, 0.103, 0.2088, 0.0872, 0.2051, 0.0875, 0.198, 0.1034, 0.1985, 0.0875, 0.198, 0.08722, 0.1913, 0.1033, 0.1894, 0.1034, 0.1985, 0.1033, 0.1894, 0.1252, 0.1883, 0.1255, 0.2001, 0.1562, 0.2008, 0.1903, 0.2013, 0.1902, 0.2213, 0.156, 0.2179, 0.1562, 0.2008, 0.156, 0.2179, 0.1252, 0.2139, 0.1255, 0.2001, 0.1562, 0.2008, 0.1255, 0.2001, 0.1252, 0.1883, 0.1559, 0.186, 0.1562, 0.2008, 0.1559, 0.186, 0.19, 0.1837, 0.1903, 0.2013, 0.2227, 0.2021, 0.2607, 0.2024, 0.2609, 0.2261, 0.2227, 0.2242, 0.2227, 0.2021, 0.2227, 0.2242, 0.1902, 0.2213, 0.1903, 0.2013, 0.2227, 0.2021, 0.1903, 0.2013, 0.19, 0.1837, 0.2223, 0.1824, 0.2227, 0.2021, 0.2223, 0.1824, 0.2603, 0.181, 0.2607, 0.2024, 0.3118, 0.2014, 0.3741, 0.1981, 0.3748, 0.2235, 0.3122, 0.2265, 0.3118, 0.2014, 0.3122, 0.2265, 0.2609, 0.2261, 0.2607, 0.2024, 0.3118, 0.2014, 0.2607, 0.2024, 0.2603, 0.181, 0.3113, 0.1783, 0.3118, 0.2014, 0.3113, 0.1783, 0.3734, 0.1745, 0.3741, 0.1981, 0.7113, 0.1577, 0.6598, 0.154, 0.6598, 0.1422, 0.7111, 0.1485, 0.7113, 0.1577, 0.7111, 0.1485, 0.7519, 0.1512, 0.7527, 0.1599, 0.7113, 0.1577, 0.7527, 0.1599, 0.7536, 0.1683, 0.7118, 0.1665, 0.7113, 0.1577, 0.7118, 0.1665, 0.6602, 0.1655, 0.6598, 0.154, 0.5938, 0.1496, 0.5198, 0.1467, 0.5195, 0.1271, 0.5937, 0.1339, 0.5938, 0.1496, 0.5937, 0.1339, 0.6598, 0.1422, 0.6598, 0.154, 0.5938, 0.1496, 0.6598, 0.154, 0.6602, 0.1655, 0.5942, 0.1648, 0.5938, 0.1496, 0.5942, 0.1648, 0.5203, 0.1657, 0.5198, 0.1467, 0.4457, 0.1918, 0.4466, 0.2157, 0.3748, 0.2235, 0.3741, 0.1981, 0.4457, 0.1918, 0.3741, 0.1981, 0.3734, 0.1745, 0.4449, 0.1696, 0.4457, 0.1918, 0.4449, 0.1696, 0.5203, 0.1657, 0.5211, 0.185, 0.4457, 0.1918, 0.5211, 0.185, 0.5222, 0.206, 0.4466, 0.2157, 0.7882, 0.1599, 0.7527, 0.1599, 0.7519, 0.1512, 0.7866, 0.1483, 0.7882, 0.1599, 0.7866, 0.1483, 0.8297, 0.1312, 0.8262, 0.1478, 0.7882, 0.1599, 0.8262, 0.1478, 0.8444, 0.1704, 0.7899, 0.1713, 0.7882, 0.1599, 0.7899, 0.1713, 0.7536, 0.1683, 0.7527, 0.1599, 0.4478, 0.2429, 0.4491, 0.2717, 0.3765, 0.2828, 0.3756, 0.2523, 0.4478, 0.2429, 0.3756, 0.2523, 0.3748, 0.2235, 0.4466, 0.2157, 0.4478, 0.2429, 0.4466, 0.2157, 0.5222, 0.206, 0.5235, 0.2302, 0.4478, 0.2429, 0.5235, 0.2302, 0.525, 0.256, 0.4491, 0.2717, 0.3126, 0.2557, 0.3756, 0.2523, 0.3765, 0.2828, 0.3131, 0.287, 0.3126, 0.2557, 0.3131, 0.287, 0.2609, 0.286, 0.2609, 0.2548, 0.3126, 0.2557, 0.2609, 0.2548, 0.2609, 0.2261, 0.3122, 0.2265, 0.3126, 0.2557, 0.3122, 0.2265, 0.3748, 0.2235, 0.3756, 0.2523, 0.2224, 0.2515, 0.2609, 0.2548, 0.2609, 0.286, 0.2221, 0.2815, 0.2224, 0.2515, 0.2221, 0.2815, 0.1891, 0.2741, 0.1898, 0.2464, 0.2224, 0.2515, 0.1898, 0.2464, 0.1902, 0.2213, 0.2227, 0.2242, 0.2224, 0.2515, 0.2227, 0.2242, 0.2609, 0.2261, 0.2609, 0.2548, 0.1554, 0.24, 0.1898, 0.2464, 0.1891, 0.2741, 0.1545, 0.2644, 0.1554, 0.24, 0.1545, 0.2644, 0.1234, 0.252, 0.1244, 0.2319, 0.1554, 0.24, 0.1244, 0.2319, 0.1252, 0.2139, 0.156, 0.2179, 0.1554, 0.24, 0.156, 0.2179, 0.1902, 0.2213, 0.1898, 0.2464, 0.102, 0.2218, 0.1244, 0.2319, 0.1234, 0.252, 0.1007, 0.2362, 0.102, 0.2218, 0.1007, 0.2362, 0.08529, 0.2222, 0.08638, 0.2134, 0.102, 0.2218, 0.08638, 0.2134, 0.0872, 0.2051, 0.103, 0.2088, 0.102, 0.2218, 0.103, 0.2088, 0.1252, 0.2139, 0.1244, 0.2319, 0.07585, 0.21, 0.08638, 0.2134, 0.08529, 0.2222, 0.07587, 0.2152, 0.07585, 0.21, 0.07587, 0.2152, 0.06945, 0.2116, 0.06787, 0.2092, 0.07585, 0.21, 0.06787, 0.2092, 0.0663, 0.2069, 0.07568, 0.2051, 0.07585, 0.21, 0.07568, 0.2051, 0.0872, 0.2051, 0.08638, 0.2134, 0.8627, 0.222, 0.8266, 0.1968, 0.8444, 0.1704, 0.8561, 0.2064, 0.8627, 0.222, 0.8561, 0.2064, 0.8887, 0.2379, 0.8994, 0.2528, 0.8627, 0.222, 0.8994, 0.2528, 0.91, 0.2676, 0.8728, 0.2386, 0.8627, 0.222, 0.8728, 0.2386, 0.8356, 0.2156, 0.8266, 0.1968, 0.7915, 0.1827, 0.7545, 0.1767, 0.7536, 0.1683, 0.7899, 0.1713, 0.7915, 0.1827, 0.7899, 0.1713, 0.8444, 0.1704, 0.8266, 0.1968, 0.7915, 0.1827, 0.8266, 0.1968, 0.8356, 0.2156, 0.7933, 0.1945, 0.7915, 0.1827, 0.7933, 0.1945, 0.7556, 0.1856, 0.7545, 0.1767, 0.7125, 0.1754, 0.6609, 0.1771, 0.6602, 0.1655, 0.7118, 0.1665, 0.7125, 0.1754, 0.7118, 0.1665, 0.7536, 0.1683, 0.7545, 0.1767, 0.7125, 0.1754, 0.7545, 0.1767, 0.7556, 0.1856, 0.7134, 0.1851, 0.7125, 0.1754, 0.7134, 0.1851, 0.6618, 0.1898, 0.6609, 0.1771, 0.595, 0.1802, 0.5211, 0.185, 0.5203, 0.1657, 0.5942, 0.1648, 0.595, 0.1802, 0.5942, 0.1648, 0.6602, 0.1655, 0.6609, 0.1771, 0.595, 0.1802, 0.6609, 0.1771, 0.6618, 0.1898, 0.596, 0.1971, 0.595, 0.1802, 0.596, 0.1971, 0.5222, 0.206, 0.5211, 0.185, 0.7853, 0.1362, 0.7514, 0.1416, 0.7575, 0.1311, 0.7841, 0.1237, 0.7853, 0.1362, 0.7841, 0.1237, 0.8222, 0.1055, 0.8187, 0.1221, 0.7853, 0.1362, 0.8187, 0.1221, 0.8297, 0.1312, 0.7866, 0.1483, 0.7853, 0.1362, 0.7866, 0.1483, 0.7519, 0.1512, 0.7514, 0.1416, 0.5938, 0.1171, 0.5194, 0.1059, 0.5143, 0.08283, 0.5937, 0.1016, 0.5938, 0.1171, 0.5937, 0.1016, 0.6649, 0.1172, 0.6599, 0.1295, 0.5938, 0.1171, 0.6599, 0.1295, 0.6598, 0.1422, 0.5937, 0.1339, 0.5938, 0.1171, 0.5937, 0.1339, 0.5195, 0.1271, 0.5194, 0.1059, 0.711, 0.1385, 0.6599, 0.1295, 0.6649, 0.1172, 0.7118, 0.1295, 0.711, 0.1385, 0.7118, 0.1295, 0.7575, 0.1311, 0.7514, 0.1416, 0.711, 0.1385, 0.7514, 0.1416, 0.7519, 0.1512, 0.7111, 0.1485, 0.711, 0.1385, 0.7111, 0.1485, 0.6598, 0.1422, 0.6599, 0.1295, 0.07322, 0.1914, 0.08633, 0.1844, 0.08722, 0.1913, 0.0744, 0.196, 0.07322, 0.1914, 0.0744, 0.196, 0.06318, 0.2021, 0.06164, 0.1997, 0.07322, 0.1914, 0.06164, 0.1997, 0.06008, 0.1974, 0.07094, 0.1884, 0.07322, 0.1914, 0.07094, 0.1884, 0.08296, 0.1779, 0.08633, 0.1844, 0.1025, 0.1801, 0.1245, 0.1763, 0.1252, 0.1883, 0.1033, 0.1894, 0.1025, 0.1801, 0.1033, 0.1894, 0.08722, 0.1913, 0.08633, 0.1844, 0.1025, 0.1801, 0.08633, 0.1844, 0.08296, 0.1779, 0.1014, 0.1705, 0.1025, 0.1801, 0.1014, 0.1705, 0.1233, 0.164, 0.1245, 0.1763, 0.155, 0.171, 0.189, 0.1657, 0.19, 0.1837, 0.1559, 0.186, 0.155, 0.171, 0.1559, 0.186, 0.1252, 0.1883, 0.1245, 0.1763, 0.155, 0.171, 0.1245, 0.1763, 0.1233, 0.164, 0.1538, 0.1554, 0.155, 0.171, 0.1538, 0.1554, 0.1877, 0.1473, 0.189, 0.1657, 0.2214, 0.1624, 0.2594, 0.1594, 0.2603, 0.181, 0.2223, 0.1824, 0.2214, 0.1624, 0.2223, 0.1824, 0.19, 0.1837, 0.189, 0.1657, 0.2214, 0.1624, 0.189, 0.1657, 0.1877, 0.1473, 0.22, 0.1417, 0.2214, 0.1624, 0.22, 0.1417, 0.2582, 0.137, 0.2594, 0.1594, 0.3105, 0.1552, 0.3727, 0.1509, 0.3734, 0.1745, 0.3113, 0.1783, 0.3105, 0.1552, 0.3113, 0.1783, 0.2603, 0.181, 0.2594, 0.1594, 0.3105, 0.1552, 0.2594, 0.1594, 0.2582, 0.137, 0.3095, 0.1313, 0.3105, 0.1552, 0.3095, 0.1313, 0.372, 0.1266, 0.3727, 0.1509, 0.8975, 0.0831, 0.881, 0.09996, 0.8297, 0.1312, 0.8786, 0.09284, 0.8975, 0.0831, 0.8786, 0.09284, 0.9242, 0.05578, 0.9372, 0.05326, 0.8975, 0.0831, 0.9372, 0.05326, 0.9334, 0.06059, 0.881, 0.09996, 0.4443, 0.1476, 0.4449, 0.1696, 0.3734, 0.1745, 0.3727, 0.1509, 0.4443, 0.1476, 0.3727, 0.1509, 0.372, 0.1266, 0.4438, 0.1249, 0.4443, 0.1476, 0.4438, 0.1249, 0.5195, 0.1271, 0.5198, 0.1467, 0.4443, 0.1476, 0.5198, 0.1467, 0.5203, 0.1657, 0.4449, 0.1696, 0.714, 0.1233, 0.7118, 0.1295, 0.6649, 0.1172, 0.6954, 0.1163, 0.714, 0.1233, 0.6954, 0.1163, 0.7157, 0.1145, 0.7371, 0.1256, 0.714, 0.1233, 0.7371, 0.1256, 0.7575, 0.1311, 0.7118, 0.1295, 0.5928, 0.09017, 0.5937, 0.1016, 0.5143, 0.08283, 0.5332, 0.07507, 0.5928, 0.09017, 0.5332, 0.07507, 0.5315, 0.06694, 0.5917, 0.08074, 0.5928, 0.09017, 0.5917, 0.08074, 0.646, 0.09434, 0.6484, 0.1036, 0.5928, 0.09017, 0.6484, 0.1036, 0.6649, 0.1172, 0.5937, 0.1016, 0.4893, 0.06401, 0.5332, 0.07507, 0.5143, 0.08283, 0.4652, 0.06399, 0.4893, 0.06401, 0.4652, 0.06399, 0.4248, 0.05142, 0.4737, 0.05577, 0.4893, 0.06401, 0.4737, 0.05577, 0.5315, 0.06694, 0.5332, 0.07507, 0.4343, 0.06553, 0.4408, 0.07919, 0.3573, 0.06964, 0.3913, 0.05805, 0.4343, 0.06553, 0.3913, 0.05805, 0.4248, 0.05142, 0.4652, 0.06399, 0.4343, 0.06553, 0.4652, 0.06399, 0.5143, 0.08283, 0.4408, 0.07919, 0.8576, 0.09958, 0.8187, 0.1221, 0.8222, 0.1055, 0.8774, 0.07799, 0.8576, 0.09958, 0.8774, 0.07799, 0.9242, 0.05578, 0.8786, 0.09284, 0.8576, 0.09958, 0.8786, 0.09284, 0.8297, 0.1312, 0.8187, 0.1221, 0.8899, 0.2574, 0.8728, 0.2386, 0.91, 0.2676, 0.9206, 0.2825, 0.8899, 0.2574, 0.9206, 0.2825, 0.9166, 0.2864, 0.8787, 0.2526, 0.8899, 0.2574, 0.8787, 0.2526, 0.8356, 0.2156, 0.8728, 0.2386, 0.6802, 0.1095, 0.6484, 0.1036, 0.646, 0.09434, 0.6864, 0.1048, 0.6802, 0.1095, 0.6864, 0.1048, 0.7157, 0.1145, 0.6954, 0.1163, 0.6802, 0.1095, 0.6954, 0.1163, 0.6649, 0.1172, 0.6484, 0.1036, 0.06682, 0.1888, 0.07094, 0.1884, 0.06008, 0.1974, 0.05843, 0.1951, 0.06682, 0.1888, 0.05843, 0.1951, 0.06025, 0.1896, 0.07027, 0.1837, 0.06682, 0.1888, 0.07027, 0.1837, 0.08296, 0.1779, 0.07094, 0.1884])
me_plane.use_remesh_preserve_volume = False
me_plane.use_remesh_preserve_attributes = False
me_plane.use_mirror_vertex_groups = False
me_plane.update()
arm_armature = bpy.data.armatures.new('Armature')  # bones are not reproduced

# ---- objects
ob_armature = bpy.data.objects.new('Armature', arm_armature)
ob_plane = bpy.data.objects.new('Plane', me_plane)

# ---- transforms, parenting, visibility, modifiers, constraints
ob_armature.location = (0.0, -1.355, 0.0)
ob_armature.rotation_euler = (-1.571, -0.0, 0.0)
ob_armature.show_in_front = True
ob_armature.lineart.crease_threshold = 0.0
ob_plane.parent = ob_armature
ob_plane.matrix_parent_inverse = Matrix(((1.0, 0.0, -0.0, 0.0), (0.0, -4.371e-08, -1.0, -5.924e-08), (0.0, 1.0, -4.371e-08, 1.355), (0.0, 0.0, 0.0, 1.0)))
ob_plane.location = (0.006043, -0.02072, 0.03728)
ob_plane.rotation_euler = (1.571, -0.0, 1.571)
ob_plane.lineart.crease_threshold = 0.0
_vg = ob_plane.vertex_groups.new(name='Bone')
for _i, _w in zip([0, 1, 6, 7, 14, 15, 16, 17, 18, 20, 21, 22, 29, 31, 32, 36, 37, 39, 40, 41, 42, 43, 46, 48, 49, 54, 55, 62, 63, 64, 65, 66, 68, 69, 70, 77, 79, 80, 84, 85, 87, 88, 89, 90, 91, 94, 96, 97, 98, 99, 100, 101, 102, 104, 116, 117, 118, 120, 121, 131, 132, 135, 143, 144, 146, 147, 149, 152, 157, 160, 161, 162, 169, 170, 171, 175, 176, 182, 183, 187, 188, 190, 191, 192, 193, 194, 196, 197, 198, 201, 203, 204, 205, 206, 207, 209, 212, 216, 217, 220, 227, 228, 230, 231, 233, 235, 239, 242, 243, 244, 251, 252, 253, 256, 257, 262, 263, 267, 268, 270, 271, 272, 273, 276, 278, 279, 280, 281, 284, 288, 290, 294, 297, 298, 301, 302, 306, 307, 308, 309, 311, 321, 322, 331, 332, 335, 340, 343, 348, 351, 352, 356, 357, 362, 363, 364], [0.9467, 0.4926, 0.5149, 0.04134, 0.01532, 0.4985, 0.006349, 0.487, 0.9739, 0.971, 0.5048, 0.02633, 0.4906, 0.4902, 0.01704, 0.02289, 0.4992, 0.957, 0.01425, 0.5003, 0.9233, 0.9562, 0.06558, 0.9469, 0.4927, 0.5149, 0.04123, 0.01412, 0.4978, 0.006197, 0.4871, 0.9747, 0.9713, 0.5045, 0.02595, 0.491, 0.4901, 0.01688, 0.02197, 0.4987, 0.9577, 0.01424, 0.5003, 0.9233, 0.9562, 0.06557, 0.9569, 0.9665, 0.9463, 0.9516, 0.03407, 0.4944, 0.4919, 0.02137, 0.05265, 0.5069, 0.5258, 0.03235, 0.04722, 0.9527, 0.9813, 0.04578, 0.01033, 0.4945, 0.488, 0.9722, 0.9664, 0.03063, 0.9851, 0.9755, 0.5026, 0.0203, 0.4932, 0.9613, 0.0127, 0.9471, 0.08267, 0.4859, 0.0127, 0.03546, 0.504, 0.9418, 0.912, 0.5063, 0.077, 0.09837, 0.9023, 0.9613, 0.9557, 0.02137, 0.9572, 0.9464, 0.9516, 0.03375, 0.4944, 0.02136, 0.05189, 0.9535, 0.982, 0.04395, 0.008707, 0.4935, 0.4885, 0.9733, 0.9674, 0.02825, 0.9854, 0.9761, 0.5021, 0.01954, 0.4935, 0.9618, 0.01239, 0.9473, 0.08246, 0.4858, 0.01239, 0.03524, 0.504, 0.9421, 0.09836, 0.9023, 0.9557, 0.02136, 0.946, 0.04275, 0.9683, 0.9761, 0.02066, 0.9646, 0.0406, 0.9865, 0.9465, 0.0254, 0.9371, 0.07091, 0.9492, 0.9838, 0.9572, 0.9461, 0.04272, 0.0647, 0.09443, 0.9696, 0.9769, 0.01741, 0.9652, 0.03908, 0.9871, 0.9467, 0.02479, 0.9375, 0.07049, 0.9654, 0.8586, 0.154]): _vg.add([_i], _w, 'REPLACE')
_vg = ob_plane.vertex_groups.new(name='Bone.002')
for _i, _w in zip([0, 1, 2, 16, 17, 19, 28, 29, 30, 31, 32, 39, 40, 41, 42, 43, 46, 48, 49, 50, 64, 65, 67, 76, 77, 78, 79, 80, 87, 88, 89, 90, 91, 94, 98, 99, 100, 101, 102, 103, 104, 105, 107, 133, 145, 146, 158, 168, 169, 170, 171, 172, 181, 182, 183, 190, 191, 192, 193, 194, 195, 196, 198, 201, 204, 205, 206, 207, 208, 209, 218, 229, 230, 240, 250, 251, 252, 253, 254, 261, 262, 263, 270, 271, 272, 273, 276, 278, 279, 282, 295, 297, 298, 299, 309, 310, 311, 313, 333, 349, 351, 352, 353, 363, 364, 365], [0.02572, 0.4897, 0.4897, 0.4774, 0.4874, 0.002662, 0.4875, 0.4875, 0.02644, 0.4834, 0.4842, 0.01265, 0.5288, 0.4784, 0.06363, 0.01743, 0.7718, 0.02566, 0.4901, 0.4901, 0.4779, 0.4879, 0.002587, 0.4883, 0.4883, 0.02636, 0.4835, 0.4842, 0.01259, 0.5288, 0.4784, 0.06362, 0.01743, 0.7718, 0.05145, 0.02614, 0.9154, 0.4755, 0.4878, 0.05288, 0.4969, 0.4878, 0.04755, 0.975, 0.4834, 0.4834, 0.9795, 0.4916, 0.4916, 0.02531, 0.9495, 0.005324, 0.005324, 0.4914, 0.4714, 0.02531, 0.0693, 0.4813, 0.7084, 0.8614, 0.3439, 0.09544, 0.02614, 0.7457, 0.05133, 0.02614, 0.9158, 0.4755, 0.05273, 0.4969, 0.9766, 0.4842, 0.4842, 0.9802, 0.4923, 0.4923, 0.02519, 0.9506, 0.005175, 0.005175, 0.4916, 0.4716, 0.02519, 0.8614, 0.09544, 0.02614, 0.7457, 0.05229, 0.8987, 0.9668, 0.9833, 0.05061, 0.9322, 0.01065, 0.05228, 0.9757, 0.8987, 0.0951, 0.9684, 0.9847, 0.05038, 0.9328, 0.01035, 0.1386, 0.8241, 0.5927]): _vg.add([_i], _w, 'REPLACE')
_vg = ob_plane.vertex_groups.new(name='Bone.003')
for _i, _w in zip([2, 3, 4, 5, 16, 17, 19, 26, 27, 28, 30, 31, 32, 38, 40, 41, 44, 45, 46, 50, 51, 52, 53, 64, 65, 67, 74, 75, 76, 78, 79, 80, 86, 88, 89, 92, 93, 94, 100, 101, 103, 104, 105, 106, 107, 108, 109, 110, 111, 112, 113, 114, 115, 134, 145, 148, 150, 151, 159, 166, 167, 168, 171, 172, 173, 174, 181, 182, 183, 189, 193, 194, 195, 199, 200, 201, 206, 207, 208, 209, 210, 211, 219, 229, 232, 234, 241, 248, 249, 250, 253, 254, 255, 261, 262, 263, 269, 271, 274, 275, 276, 279, 283, 289, 296, 298, 299, 300, 311, 312, 313, 314, 315, 316, 317, 318, 319, 320, 334, 341, 342, 350, 352, 353, 354, 355, 365], [0.4951, 0.9948, 0.9996, 0.9995, 0.4928, 0.00251, 0.99, 0.9998, 0.9956, 0.4957, 0.9662, 0.01624, 0.4848, 0.9996, 0.4505, 0.01373, 0.9969, 0.9998, 0.149, 0.4952, 0.9949, 0.9996, 0.9995, 0.493, 0.002354, 0.9903, 0.9998, 0.9959, 0.4961, 0.9663, 0.01608, 0.4847, 0.9996, 0.4505, 0.01373, 0.9969, 0.9997, 0.149, 0.03248, 0.02746, 0.9371, 0.4798, 0.4946, 0.9953, 0.9482, 0.9943, 0.9997, 0.9999, 0.9999, 0.9996, 1.0, 0.9959, 0.9996, 0.9914, 0.4958, 0.9958, 0.9994, 0.9999, 0.9902, 0.9997, 0.9953, 0.4956, 0.005019, 0.9807, 0.9994, 0.9996, 0.9842, 0.005019, 0.4899, 0.9993, 0.196, 0.02746, 0.6483, 0.9994, 0.9997, 0.2235, 0.03217, 0.02746, 0.9372, 0.4798, 0.9953, 0.9997, 0.9921, 0.4963, 0.9963, 0.9994, 0.9904, 0.9997, 0.9956, 0.4958, 0.004709, 0.9812, 0.9993, 0.9843, 0.004709, 0.4896, 0.9993, 0.02746, 0.9994, 0.9997, 0.2235, 0.05492, 0.9916, 0.9995, 0.9911, 0.01004, 0.9697, 0.9988, 0.05492, 0.9892, 0.9046, 0.9993, 0.9918, 0.9999, 0.9999, 0.9999, 1.0, 0.9994, 0.9926, 0.9995, 0.9999, 0.9916, 0.009417, 0.9699, 0.9988, 0.9999, 0.392]): _vg.add([_i], _w, 'REPLACE')
_vg = ob_plane.vertex_groups.new(name='Bone.001')
for _i, _w in zip([0, 6, 7, 8, 9, 10, 11, 12, 13, 14, 15, 18, 20, 21, 22, 23, 24, 25, 33, 34, 35, 36, 37, 39, 43, 47, 48, 54, 55, 56, 57, 58, 59, 60, 61, 62, 63, 66, 68, 69, 70, 71, 72, 73, 81, 82, 83, 84, 85, 87, 91, 95, 96, 97, 99, 116, 117, 118, 119, 120, 121, 122, 123, 124, 125, 126, 127, 128, 129, 130, 131, 135, 136, 137, 138, 139, 140, 141, 142, 143, 144, 147, 149, 152, 153, 154, 155, 156, 160, 161, 162, 163, 164, 165, 175, 176, 177, 178, 179, 180, 184, 185, 186, 187, 188, 190, 197, 202, 203, 205, 212, 213, 214, 215, 216, 220, 221, 222, 223, 224, 225, 226, 227, 228, 231, 233, 235, 236, 237, 238, 242, 243, 244, 245, 246, 247, 256, 257, 258, 259, 260, 264, 265, 266, 267, 268, 270, 277, 280, 284, 285, 286, 287, 288, 290, 291, 292, 293, 301, 302, 303, 304, 305, 306, 308, 321, 322, 323, 324, 325, 326, 327, 328, 329, 330, 331, 335, 336, 337, 338, 339, 340, 343, 344, 345, 346, 347, 356, 357, 358, 359, 360, 361], [0.02362, 0.4822, 0.9539, 0.9949, 0.9995, 0.9998, 0.9998, 0.9998, 0.9985, 0.9784, 0.4879, 0.008101, 0.01762, 0.4901, 0.9698, 0.9971, 0.9997, 0.9998, 0.9998, 0.9997, 0.9974, 0.971, 0.4919, 0.01845, 0.01098, 0.9998, 0.02353, 0.4822, 0.9541, 0.9949, 0.9995, 0.9998, 0.9998, 0.9998, 0.9985, 0.9791, 0.4876, 0.007164, 0.01731, 0.49, 0.9701, 0.9971, 0.9997, 0.9998, 0.9998, 0.9997, 0.9974, 0.9716, 0.4917, 0.01774, 0.01098, 0.9998, 0.03525, 0.02518, 0.01647, 0.945, 0.4928, 0.4692, 0.9947, 0.9641, 0.9471, 0.9995, 0.9961, 0.9939, 0.9998, 0.9995, 0.9994, 0.9998, 0.9998, 0.9998, 0.03691, 0.9468, 0.9951, 0.9996, 0.9998, 0.9998, 0.9998, 0.9998, 0.9988, 0.9812, 0.4885, 0.006135, 0.0162, 0.9597, 0.9971, 0.9998, 0.9998, 0.9998, 0.01007, 0.4874, 0.9756, 0.9981, 0.9998, 0.9998, 0.04725, 0.9172, 0.9906, 0.9992, 0.9998, 0.9998, 0.9998, 0.9996, 0.996, 0.9608, 0.4953, 0.03077, 0.01647, 0.9998, 0.03462, 0.01647, 0.9454, 0.9948, 0.9995, 0.9998, 0.03547, 0.9478, 0.9953, 0.9996, 0.9998, 0.9998, 0.9998, 0.9989, 0.9821, 0.488, 0.004886, 0.01433, 0.9609, 0.9973, 0.9998, 0.9998, 0.009441, 0.4872, 0.976, 0.9982, 0.9998, 0.9998, 0.04706, 0.9174, 0.9907, 0.9992, 0.9998, 0.9998, 0.9996, 0.996, 0.961, 0.4953, 0.03059, 0.9998, 0.01227, 0.9646, 0.9977, 0.9998, 0.9998, 0.02013, 0.9547, 0.9965, 0.9997, 0.9998, 0.06155, 0.929, 0.9926, 0.9994, 0.9998, 0.05036, 0.03294, 0.9353, 0.9054, 0.9929, 0.9887, 0.9993, 0.999, 0.9998, 0.9998, 0.9998, 0.9998, 0.009772, 0.9663, 0.9979, 0.9998, 0.9998, 0.9998, 0.01888, 0.9554, 0.9966, 0.9998, 0.9998, 0.9998, 0.06117, 0.9294, 0.9926, 0.9994, 0.9998, 0.9998]): _vg.add([_i], _w, 'REPLACE')
_m = ob_plane.modifiers.new('Armature', 'ARMATURE')
_m.object = ob_armature

# ---- collection membership
col_collection_1.objects.link(ob_armature)
col_collection_1.objects.link(ob_plane)

# ---- scene / render settings (as saved in the file)
scene.frame_start = 1; scene.frame_end = 40; scene.frame_set(2)
scene.render.engine = 'BLENDER_EEVEE_NEXT'
scene.render.fps = 30
scene.render.dither_intensity = 0.0
scene.cycles.use_denoising = False
scene.cycles.samples = 10
scene.cycles.sampling_pattern = 'TABULATED_SOBOL'
scene.cycles.light_sampling_threshold = 0.0
scene.cycles.use_adaptive_sampling = False
scene.cycles.use_light_tree = False
scene.cycles.blur_glossy = 0.0
scene.cycles.pixel_filter_type = 'GAUSSIAN'
scene.cycles.sample_clamp_indirect = 0.0
scene.view_settings.view_transform = 'Standard'
bpy.context.view_layer.update()

# ---- added for rendering (the .blend has no active camera and no usable light): camera, sun
cam_auto = bpy.data.cameras.new('AutoCamera')
cam_auto.lens = 50.0
cam_auto.sensor_width = 36.0
cam_auto.clip_end = 1000.0
ob_auto_camera = bpy.data.objects.new('AutoCamera', cam_auto)
scene.collection.objects.link(ob_auto_camera)
ob_auto_camera.location = (8.6838, -9.00601, 6.95128)
ob_auto_camera.rotation_euler = (1.09748, -7.21219e-08, 0.694738)
scene.camera = ob_auto_camera
light_auto_sun = bpy.data.lights.new('AutoSun', 'SUN')
light_auto_sun.energy = 3.0
light_auto_sun.angle = 0.0523599
ob_auto_sun = bpy.data.objects.new('AutoSun', light_auto_sun)
scene.collection.objects.link(ob_auto_sun)
ob_auto_sun.rotation_euler = (0.872665, 0.174533, 0.523599)
bpy.context.view_layer.update()
